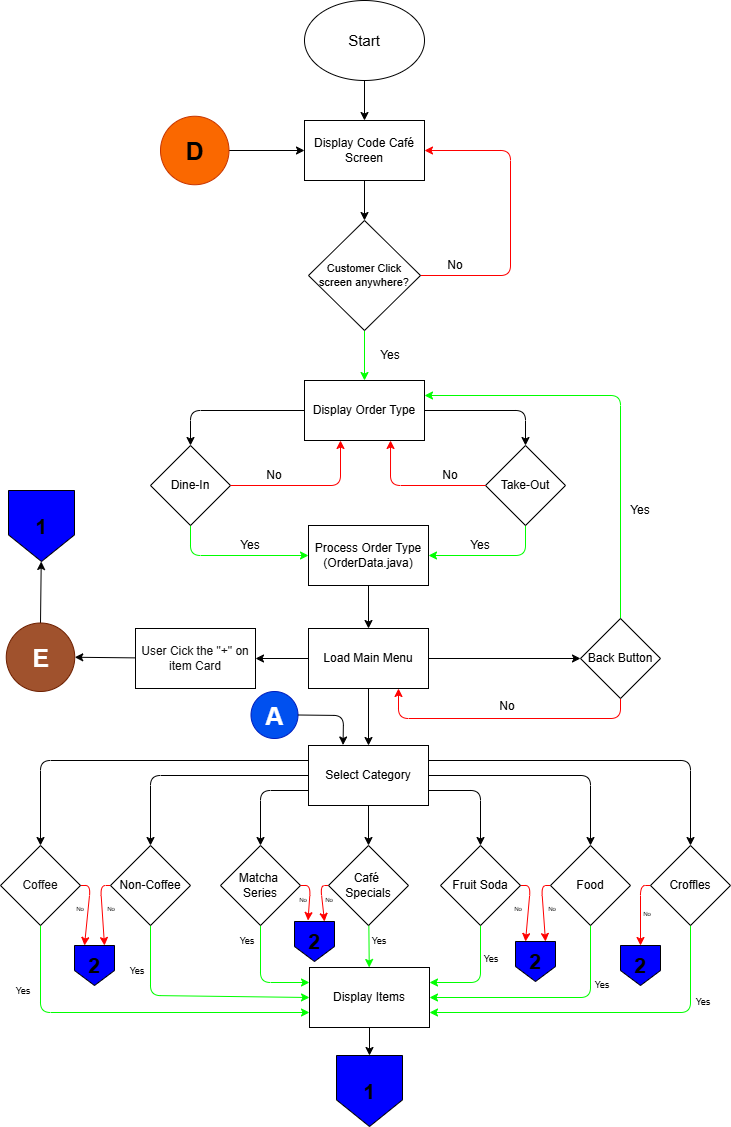

The diagram above was exported from draw.io. Its source (the exported page's mxGraphModel, read from the mxfile embedded in the PNG):
<mxGraphModel dx="2150" dy="1626" grid="1" gridSize="10" guides="1" tooltips="1" connect="1" arrows="1" fold="1" page="1" pageScale="1" pageWidth="827" pageHeight="1169" math="0" shadow="0">
  <root>
    <mxCell id="0" />
    <mxCell id="1" parent="0" />
    <mxCell id="2" value="" style="edgeStyle=none;html=1;rounded=0;" edge="1" parent="1" source="3" target="5">
      <mxGeometry relative="1" as="geometry" />
    </mxCell>
    <mxCell id="3" value="Start" style="ellipse;whiteSpace=wrap;html=1;fontSize=15;rounded=0;" vertex="1" parent="1">
      <mxGeometry x="354" y="25" width="120" height="80" as="geometry" />
    </mxCell>
    <mxCell id="4" value="" style="edgeStyle=none;html=1;" edge="1" parent="1" source="5" target="8">
      <mxGeometry relative="1" as="geometry" />
    </mxCell>
    <mxCell id="5" value="Display Code Café Screen" style="rounded=0;whiteSpace=wrap;html=1;" vertex="1" parent="1">
      <mxGeometry x="354" y="145" width="120" height="60" as="geometry" />
    </mxCell>
    <mxCell id="6" style="edgeStyle=none;html=1;entryX=1;entryY=0.5;entryDx=0;entryDy=0;strokeColor=light-dark(#FF0000,#FF0000);" edge="1" parent="1" source="8" target="5">
      <mxGeometry relative="1" as="geometry">
        <mxPoint x="560" y="300" as="targetPoint" />
        <Array as="points">
          <mxPoint x="560" y="300" />
          <mxPoint x="560" y="175" />
        </Array>
      </mxGeometry>
    </mxCell>
    <mxCell id="7" value="" style="edgeStyle=none;html=1;strokeColor=light-dark(#00FF00,#00FF00);" edge="1" parent="1" source="8" target="12">
      <mxGeometry relative="1" as="geometry" />
    </mxCell>
    <mxCell id="8" value="Customer Click screen anywhere?" style="rhombus;whiteSpace=wrap;html=1;fontSize=11;" vertex="1" parent="1">
      <mxGeometry x="358" y="245" width="112" height="110" as="geometry" />
    </mxCell>
    <mxCell id="9" value="No" style="text;html=1;align=center;verticalAlign=middle;whiteSpace=wrap;rounded=0;" vertex="1" parent="1">
      <mxGeometry x="475" y="275" width="60" height="30" as="geometry" />
    </mxCell>
    <mxCell id="10" style="edgeStyle=none;html=1;exitX=0;exitY=0.5;exitDx=0;exitDy=0;entryX=0.5;entryY=0;entryDx=0;entryDy=0;" edge="1" parent="1" source="12" target="14">
      <mxGeometry relative="1" as="geometry">
        <mxPoint x="240" y="435" as="targetPoint" />
        <Array as="points">
          <mxPoint x="240" y="435" />
        </Array>
      </mxGeometry>
    </mxCell>
    <mxCell id="11" style="edgeStyle=none;html=1;entryX=0.5;entryY=0;entryDx=0;entryDy=0;" edge="1" parent="1" source="12" target="16">
      <mxGeometry relative="1" as="geometry">
        <Array as="points">
          <mxPoint x="575" y="435" />
        </Array>
      </mxGeometry>
    </mxCell>
    <mxCell id="12" value="Display Order Type" style="rounded=0;whiteSpace=wrap;html=1;" vertex="1" parent="1">
      <mxGeometry x="354" y="405" width="120" height="60" as="geometry" />
    </mxCell>
    <mxCell id="13" style="edgeStyle=none;html=1;entryX=0;entryY=0.5;entryDx=0;entryDy=0;strokeColor=light-dark(#00FF00,#00FF00);fillColor=#60a917;" edge="1" parent="1" source="14" target="19">
      <mxGeometry relative="1" as="geometry">
        <Array as="points">
          <mxPoint x="240" y="580" />
        </Array>
      </mxGeometry>
    </mxCell>
    <mxCell id="14" value="Dine-In" style="rhombus;whiteSpace=wrap;html=1;" vertex="1" parent="1">
      <mxGeometry x="200" y="470" width="80" height="80" as="geometry" />
    </mxCell>
    <mxCell id="15" style="edgeStyle=none;html=1;entryX=1;entryY=0.5;entryDx=0;entryDy=0;strokeColor=light-dark(#00FF00,#00FF00);fillColor=#008a00;" edge="1" parent="1" source="16" target="19">
      <mxGeometry relative="1" as="geometry">
        <Array as="points">
          <mxPoint x="575" y="580" />
        </Array>
      </mxGeometry>
    </mxCell>
    <mxCell id="16" value="Take-Out" style="rhombus;whiteSpace=wrap;html=1;" vertex="1" parent="1">
      <mxGeometry x="535" y="470" width="80" height="80" as="geometry" />
    </mxCell>
    <mxCell id="17" value="Yes" style="text;html=1;align=center;verticalAlign=middle;whiteSpace=wrap;rounded=0;" vertex="1" parent="1">
      <mxGeometry x="410" y="365" width="60" height="30" as="geometry" />
    </mxCell>
    <mxCell id="18" value="" style="edgeStyle=none;html=1;" edge="1" parent="1" source="19" target="29">
      <mxGeometry relative="1" as="geometry" />
    </mxCell>
    <mxCell id="19" value="Process Order Type&lt;div&gt;(OrderData.java)&lt;/div&gt;" style="rounded=0;whiteSpace=wrap;html=1;" vertex="1" parent="1">
      <mxGeometry x="358" y="550" width="120" height="60" as="geometry" />
    </mxCell>
    <mxCell id="20" value="Yes" style="text;html=1;align=center;verticalAlign=middle;whiteSpace=wrap;rounded=0;" vertex="1" parent="1">
      <mxGeometry x="270" y="555" width="60" height="30" as="geometry" />
    </mxCell>
    <mxCell id="21" value="Yes" style="text;html=1;align=center;verticalAlign=middle;whiteSpace=wrap;rounded=0;" vertex="1" parent="1">
      <mxGeometry x="500" y="555" width="60" height="30" as="geometry" />
    </mxCell>
    <mxCell id="22" style="edgeStyle=none;html=1;entryX=0.3;entryY=1;entryDx=0;entryDy=0;entryPerimeter=0;strokeColor=light-dark(#FF0000,#FF0000);" edge="1" parent="1" source="14" target="12">
      <mxGeometry relative="1" as="geometry">
        <Array as="points">
          <mxPoint x="390" y="510" />
        </Array>
      </mxGeometry>
    </mxCell>
    <mxCell id="23" style="edgeStyle=none;html=1;exitX=0;exitY=0.5;exitDx=0;exitDy=0;entryX=0.717;entryY=1;entryDx=0;entryDy=0;entryPerimeter=0;strokeColor=light-dark(#FF0000,#FF0000);" edge="1" parent="1" source="16" target="12">
      <mxGeometry relative="1" as="geometry">
        <Array as="points">
          <mxPoint x="440" y="510" />
        </Array>
      </mxGeometry>
    </mxCell>
    <mxCell id="24" value="No" style="text;html=1;align=center;verticalAlign=middle;whiteSpace=wrap;rounded=0;" vertex="1" parent="1">
      <mxGeometry x="294" y="485" width="60" height="30" as="geometry" />
    </mxCell>
    <mxCell id="25" value="No" style="text;html=1;align=center;verticalAlign=middle;whiteSpace=wrap;rounded=0;" vertex="1" parent="1">
      <mxGeometry x="470" y="485" width="60" height="30" as="geometry" />
    </mxCell>
    <mxCell id="26" style="edgeStyle=none;html=1;entryX=0;entryY=0.5;entryDx=0;entryDy=0;" edge="1" parent="1" source="29" target="32">
      <mxGeometry relative="1" as="geometry" />
    </mxCell>
    <mxCell id="27" value="" style="edgeStyle=none;html=1;" edge="1" parent="1" source="29" target="38">
      <mxGeometry relative="1" as="geometry" />
    </mxCell>
    <mxCell id="28" value="" style="edgeStyle=none;html=1;" edge="1" parent="1" source="29" target="46">
      <mxGeometry relative="1" as="geometry" />
    </mxCell>
    <mxCell id="29" value="Load Main Menu" style="rounded=0;whiteSpace=wrap;html=1;" vertex="1" parent="1">
      <mxGeometry x="358" y="653" width="120" height="60" as="geometry" />
    </mxCell>
    <mxCell id="30" style="edgeStyle=none;html=1;entryX=1;entryY=0.25;entryDx=0;entryDy=0;strokeColor=light-dark(#00FF00,#00FF00);fillColor=#60a917;" edge="1" parent="1" source="32" target="12">
      <mxGeometry relative="1" as="geometry">
        <Array as="points">
          <mxPoint x="670" y="420" />
        </Array>
      </mxGeometry>
    </mxCell>
    <mxCell id="31" style="edgeStyle=none;html=1;entryX=0.75;entryY=1;entryDx=0;entryDy=0;strokeColor=light-dark(#FF0000,#FF0000);fillColor=#a20025;" edge="1" parent="1" source="32" target="29">
      <mxGeometry relative="1" as="geometry">
        <Array as="points">
          <mxPoint x="670" y="743" />
          <mxPoint x="448" y="743" />
        </Array>
      </mxGeometry>
    </mxCell>
    <mxCell id="32" value="Back Button" style="rhombus;whiteSpace=wrap;html=1;" vertex="1" parent="1">
      <mxGeometry x="630" y="643" width="80" height="80" as="geometry" />
    </mxCell>
    <mxCell id="33" value="Yes" style="text;html=1;align=center;verticalAlign=middle;whiteSpace=wrap;rounded=0;" vertex="1" parent="1">
      <mxGeometry x="660" y="520" width="60" height="30" as="geometry" />
    </mxCell>
    <mxCell id="34" value="No" style="text;html=1;align=center;verticalAlign=middle;whiteSpace=wrap;rounded=0;" vertex="1" parent="1">
      <mxGeometry x="527" y="716" width="60" height="30" as="geometry" />
    </mxCell>
    <mxCell id="35" value="" style="edgeStyle=none;html=1;" edge="1" parent="1" source="36" target="67">
      <mxGeometry relative="1" as="geometry" />
    </mxCell>
    <mxCell id="36" value="Display Items" style="rounded=0;whiteSpace=wrap;html=1;" vertex="1" parent="1">
      <mxGeometry x="359" y="992" width="120" height="60" as="geometry" />
    </mxCell>
    <mxCell id="37" value="" style="edgeStyle=none;html=1;" edge="1" parent="1" source="38" target="93">
      <mxGeometry relative="1" as="geometry" />
    </mxCell>
    <mxCell id="38" value="&lt;font color=&quot;#121212&quot;&gt;User Cick the &quot;+&quot; on item Card&lt;/font&gt;" style="rounded=0;whiteSpace=wrap;html=1;" vertex="1" parent="1">
      <mxGeometry x="185" y="653" width="120" height="60" as="geometry" />
    </mxCell>
    <mxCell id="39" style="edgeStyle=none;html=1;exitX=0;exitY=0.25;exitDx=0;exitDy=0;entryX=0.5;entryY=0;entryDx=0;entryDy=0;" edge="1" parent="1" source="46" target="49">
      <mxGeometry relative="1" as="geometry">
        <Array as="points">
          <mxPoint x="90" y="785" />
        </Array>
      </mxGeometry>
    </mxCell>
    <mxCell id="40" style="edgeStyle=none;html=1;entryX=0.5;entryY=0;entryDx=0;entryDy=0;" edge="1" parent="1" source="46" target="52">
      <mxGeometry relative="1" as="geometry">
        <Array as="points">
          <mxPoint x="200" y="800" />
        </Array>
      </mxGeometry>
    </mxCell>
    <mxCell id="41" value="" style="edgeStyle=none;html=1;" edge="1" parent="1" source="46" target="57">
      <mxGeometry relative="1" as="geometry" />
    </mxCell>
    <mxCell id="42" style="edgeStyle=none;html=1;exitX=0;exitY=0.75;exitDx=0;exitDy=0;entryX=0.5;entryY=0;entryDx=0;entryDy=0;" edge="1" parent="1" source="46" target="54">
      <mxGeometry relative="1" as="geometry">
        <Array as="points">
          <mxPoint x="310" y="815" />
        </Array>
      </mxGeometry>
    </mxCell>
    <mxCell id="43" style="edgeStyle=none;html=1;exitX=1;exitY=0.75;exitDx=0;exitDy=0;entryX=0.5;entryY=0;entryDx=0;entryDy=0;" edge="1" parent="1" source="46" target="60">
      <mxGeometry relative="1" as="geometry">
        <Array as="points">
          <mxPoint x="530" y="815" />
        </Array>
      </mxGeometry>
    </mxCell>
    <mxCell id="44" style="edgeStyle=none;html=1;exitX=1;exitY=0.25;exitDx=0;exitDy=0;entryX=0.5;entryY=0;entryDx=0;entryDy=0;" edge="1" parent="1" source="46" target="66">
      <mxGeometry relative="1" as="geometry">
        <Array as="points">
          <mxPoint x="740" y="785" />
        </Array>
      </mxGeometry>
    </mxCell>
    <mxCell id="45" style="edgeStyle=none;html=1;entryX=0.5;entryY=0;entryDx=0;entryDy=0;" edge="1" parent="1" source="46" target="63">
      <mxGeometry relative="1" as="geometry">
        <Array as="points">
          <mxPoint x="640" y="800" />
        </Array>
      </mxGeometry>
    </mxCell>
    <mxCell id="46" value="Select Category" style="rounded=0;whiteSpace=wrap;html=1;" vertex="1" parent="1">
      <mxGeometry x="358" y="770" width="120" height="60" as="geometry" />
    </mxCell>
    <mxCell id="47" style="edgeStyle=none;html=1;entryX=0;entryY=0.75;entryDx=0;entryDy=0;strokeColor=light-dark(#00FF00,#00FF00);" edge="1" parent="1" source="49" target="36">
      <mxGeometry relative="1" as="geometry">
        <Array as="points">
          <mxPoint x="90" y="1037" />
        </Array>
      </mxGeometry>
    </mxCell>
    <mxCell id="48" style="edgeStyle=none;html=1;entryX=0.25;entryY=0;entryDx=0;entryDy=0;strokeColor=light-dark(#FF0000,#FF0000);" edge="1" parent="1" source="49" target="71">
      <mxGeometry relative="1" as="geometry">
        <Array as="points">
          <mxPoint x="140" y="910" />
        </Array>
      </mxGeometry>
    </mxCell>
    <mxCell id="49" value="&lt;font color=&quot;#121212&quot;&gt;Coffee&lt;/font&gt;" style="rhombus;whiteSpace=wrap;html=1;" vertex="1" parent="1">
      <mxGeometry x="50" y="870" width="80" height="80" as="geometry" />
    </mxCell>
    <mxCell id="50" style="edgeStyle=none;html=1;entryX=0;entryY=0.5;entryDx=0;entryDy=0;strokeColor=light-dark(#00FF00,#00FF00);" edge="1" parent="1" source="52" target="36">
      <mxGeometry relative="1" as="geometry">
        <Array as="points">
          <mxPoint x="200" y="1020" />
        </Array>
      </mxGeometry>
    </mxCell>
    <mxCell id="51" style="edgeStyle=none;html=1;entryX=0.75;entryY=0;entryDx=0;entryDy=0;strokeColor=light-dark(#FF0000,#FF0000);" edge="1" parent="1" source="52" target="71">
      <mxGeometry relative="1" as="geometry">
        <Array as="points">
          <mxPoint x="150" y="910" />
        </Array>
      </mxGeometry>
    </mxCell>
    <mxCell id="52" value="Non-Coffee" style="rhombus;whiteSpace=wrap;html=1;" vertex="1" parent="1">
      <mxGeometry x="160" y="870" width="80" height="80" as="geometry" />
    </mxCell>
    <mxCell id="53" style="edgeStyle=none;html=1;entryX=0;entryY=0.25;entryDx=0;entryDy=0;strokeColor=light-dark(#00FF00,#00FF00);" edge="1" parent="1" source="54" target="36">
      <mxGeometry relative="1" as="geometry">
        <Array as="points">
          <mxPoint x="310" y="1007" />
        </Array>
      </mxGeometry>
    </mxCell>
    <mxCell id="54" value="Matcha&amp;nbsp;&lt;div&gt;Series&lt;/div&gt;" style="rhombus;whiteSpace=wrap;html=1;" vertex="1" parent="1">
      <mxGeometry x="270" y="870" width="80" height="80" as="geometry" />
    </mxCell>
    <mxCell id="55" value="" style="edgeStyle=none;html=1;strokeColor=light-dark(#00FF00,#00FF00);" edge="1" parent="1" source="57" target="36">
      <mxGeometry relative="1" as="geometry" />
    </mxCell>
    <mxCell id="56" style="edgeStyle=none;html=1;entryX=0.75;entryY=0;entryDx=0;entryDy=0;strokeColor=light-dark(#FF0000,#FF0000);" edge="1" parent="1" source="57" target="72">
      <mxGeometry relative="1" as="geometry">
        <Array as="points">
          <mxPoint x="370" y="910" />
        </Array>
      </mxGeometry>
    </mxCell>
    <mxCell id="57" value="Café&amp;nbsp;&lt;div&gt;Specials&lt;/div&gt;" style="rhombus;whiteSpace=wrap;html=1;" vertex="1" parent="1">
      <mxGeometry x="378" y="870" width="80" height="80" as="geometry" />
    </mxCell>
    <mxCell id="58" style="edgeStyle=none;html=1;entryX=1;entryY=0.25;entryDx=0;entryDy=0;strokeColor=light-dark(#00FF00,#00FF00);" edge="1" parent="1" source="60" target="36">
      <mxGeometry relative="1" as="geometry">
        <Array as="points">
          <mxPoint x="530" y="1007" />
        </Array>
      </mxGeometry>
    </mxCell>
    <mxCell id="59" style="edgeStyle=none;html=1;entryX=0.25;entryY=0;entryDx=0;entryDy=0;strokeColor=light-dark(#FF0000,#FF0000);" edge="1" parent="1" source="60" target="74">
      <mxGeometry relative="1" as="geometry">
        <Array as="points">
          <mxPoint x="580" y="910" />
        </Array>
      </mxGeometry>
    </mxCell>
    <mxCell id="60" value="Fruit Soda" style="rhombus;whiteSpace=wrap;html=1;" vertex="1" parent="1">
      <mxGeometry x="490" y="870" width="80" height="80" as="geometry" />
    </mxCell>
    <mxCell id="61" style="edgeStyle=none;html=1;entryX=1;entryY=0.5;entryDx=0;entryDy=0;strokeColor=light-dark(#00FF00,#00FF00);" edge="1" parent="1" source="63" target="36">
      <mxGeometry relative="1" as="geometry">
        <Array as="points">
          <mxPoint x="640" y="1022" />
        </Array>
      </mxGeometry>
    </mxCell>
    <mxCell id="62" style="edgeStyle=none;html=1;entryX=0.75;entryY=0;entryDx=0;entryDy=0;strokeColor=light-dark(#FF0000,#FF0000);" edge="1" parent="1" source="63" target="74">
      <mxGeometry relative="1" as="geometry">
        <Array as="points">
          <mxPoint x="591" y="910" />
        </Array>
      </mxGeometry>
    </mxCell>
    <mxCell id="63" value="Food" style="rhombus;whiteSpace=wrap;html=1;" vertex="1" parent="1">
      <mxGeometry x="600" y="870" width="80" height="80" as="geometry" />
    </mxCell>
    <mxCell id="64" style="edgeStyle=none;html=1;entryX=1;entryY=0.75;entryDx=0;entryDy=0;strokeColor=light-dark(#00FF00,#00FF00);" edge="1" parent="1" source="66" target="36">
      <mxGeometry relative="1" as="geometry">
        <Array as="points">
          <mxPoint x="740" y="1037" />
        </Array>
      </mxGeometry>
    </mxCell>
    <mxCell id="65" style="edgeStyle=none;html=1;entryX=0.5;entryY=0;entryDx=0;entryDy=0;strokeColor=light-dark(#FF0000,#FF0000);" edge="1" parent="1" source="66" target="75">
      <mxGeometry relative="1" as="geometry">
        <Array as="points">
          <mxPoint x="690" y="910" />
        </Array>
      </mxGeometry>
    </mxCell>
    <mxCell id="66" value="Croffles" style="rhombus;whiteSpace=wrap;html=1;" vertex="1" parent="1">
      <mxGeometry x="700" y="870" width="80" height="80" as="geometry" />
    </mxCell>
    <mxCell id="67" value="1" style="shape=offPageConnector;whiteSpace=wrap;html=1;fillColor=light-dark(#0000FF,#0000FF);strokeColor=light-dark(#000000,#000000);fontSize=21;fontStyle=1" vertex="1" parent="1">
      <mxGeometry x="386" y="1080" width="66" height="71" as="geometry" />
    </mxCell>
    <mxCell id="68" value="1" style="shape=offPageConnector;whiteSpace=wrap;html=1;fillColor=light-dark(#0000FF,#0000FF);strokeColor=light-dark(#000000,#000000);fontSize=21;fontStyle=1" vertex="1" parent="1">
      <mxGeometry x="58" y="515" width="66" height="71" as="geometry" />
    </mxCell>
    <mxCell id="69" value="A" style="ellipse;whiteSpace=wrap;html=1;aspect=fixed;fontSize=25;fontStyle=1;fillColor=#0050ef;fontColor=#ffffff;strokeColor=#001DBC;" vertex="1" parent="1">
      <mxGeometry x="300.5" y="716" width="47" height="47" as="geometry" />
    </mxCell>
    <mxCell id="70" style="edgeStyle=none;html=1;entryX=0.288;entryY=-0.008;entryDx=0;entryDy=0;entryPerimeter=0;" edge="1" parent="1" source="69" target="46">
      <mxGeometry relative="1" as="geometry">
        <Array as="points">
          <mxPoint x="393" y="740" />
        </Array>
      </mxGeometry>
    </mxCell>
    <mxCell id="71" value="2" style="shape=offPageConnector;whiteSpace=wrap;html=1;fillColor=light-dark(#0000FF,#0000FF);strokeColor=light-dark(#000000,#000000);fontSize=21;fontStyle=1" vertex="1" parent="1">
      <mxGeometry x="124" y="970" width="40" height="40" as="geometry" />
    </mxCell>
    <mxCell id="72" value="2" style="shape=offPageConnector;whiteSpace=wrap;html=1;fillColor=light-dark(#0000FF,#0000FF);strokeColor=light-dark(#000000,#000000);fontSize=21;fontStyle=1" vertex="1" parent="1">
      <mxGeometry x="344" y="946" width="40" height="40" as="geometry" />
    </mxCell>
    <mxCell id="73" style="edgeStyle=none;html=1;entryX=0.338;entryY=-0.025;entryDx=0;entryDy=0;entryPerimeter=0;strokeColor=light-dark(#FF0000,#FF0000);" edge="1" parent="1" source="54" target="72">
      <mxGeometry relative="1" as="geometry">
        <Array as="points">
          <mxPoint x="360" y="910" />
        </Array>
      </mxGeometry>
    </mxCell>
    <mxCell id="74" value="2" style="shape=offPageConnector;whiteSpace=wrap;html=1;fillColor=light-dark(#0000FF,#0000FF);strokeColor=light-dark(#000000,#000000);fontSize=21;fontStyle=1" vertex="1" parent="1">
      <mxGeometry x="565" y="966" width="40" height="40" as="geometry" />
    </mxCell>
    <mxCell id="75" value="2" style="shape=offPageConnector;whiteSpace=wrap;html=1;fillColor=light-dark(#0000FF,#0000FF);strokeColor=light-dark(#000000,#000000);fontSize=21;fontStyle=1" vertex="1" parent="1">
      <mxGeometry x="670" y="970" width="40" height="40" as="geometry" />
    </mxCell>
    <mxCell id="76" value="No" style="text;html=1;align=center;verticalAlign=middle;whiteSpace=wrap;rounded=0;fontSize=6;" vertex="1" parent="1">
      <mxGeometry x="366" y="918" width="26" height="14" as="geometry" />
    </mxCell>
    <mxCell id="77" value="No" style="text;html=1;align=center;verticalAlign=middle;whiteSpace=wrap;rounded=0;fontSize=6;" vertex="1" parent="1">
      <mxGeometry x="340" y="918" width="26" height="14" as="geometry" />
    </mxCell>
    <mxCell id="78" value="No" style="text;html=1;align=center;verticalAlign=middle;whiteSpace=wrap;rounded=0;fontSize=6;" vertex="1" parent="1">
      <mxGeometry x="148" y="927" width="26" height="14" as="geometry" />
    </mxCell>
    <mxCell id="79" value="No" style="text;html=1;align=center;verticalAlign=middle;whiteSpace=wrap;rounded=0;fontSize=6;" vertex="1" parent="1">
      <mxGeometry x="117" y="927" width="26" height="14" as="geometry" />
    </mxCell>
    <mxCell id="80" value="No" style="text;html=1;align=center;verticalAlign=middle;whiteSpace=wrap;rounded=0;fontSize=6;" vertex="1" parent="1">
      <mxGeometry x="589" y="927" width="26" height="14" as="geometry" />
    </mxCell>
    <mxCell id="81" value="No" style="text;html=1;align=center;verticalAlign=middle;whiteSpace=wrap;rounded=0;fontSize=6;" vertex="1" parent="1">
      <mxGeometry x="555" y="927" width="26" height="14" as="geometry" />
    </mxCell>
    <mxCell id="82" value="No" style="text;html=1;align=center;verticalAlign=middle;whiteSpace=wrap;rounded=0;fontSize=6;" vertex="1" parent="1">
      <mxGeometry x="684" y="932" width="26" height="14" as="geometry" />
    </mxCell>
    <mxCell id="83" value="Yes" style="text;html=1;align=center;verticalAlign=middle;whiteSpace=wrap;rounded=0;fontSize=9;" vertex="1" parent="1">
      <mxGeometry x="274" y="956.5" width="46" height="19" as="geometry" />
    </mxCell>
    <mxCell id="84" value="Yes" style="text;html=1;align=center;verticalAlign=middle;whiteSpace=wrap;rounded=0;fontSize=9;" vertex="1" parent="1">
      <mxGeometry x="164" y="986" width="46" height="19" as="geometry" />
    </mxCell>
    <mxCell id="85" value="Yes" style="text;html=1;align=center;verticalAlign=middle;whiteSpace=wrap;rounded=0;fontSize=9;" vertex="1" parent="1">
      <mxGeometry x="50" y="1006" width="46" height="19" as="geometry" />
    </mxCell>
    <mxCell id="86" value="Yes" style="text;html=1;align=center;verticalAlign=middle;whiteSpace=wrap;rounded=0;fontSize=9;" vertex="1" parent="1">
      <mxGeometry x="406" y="956.5" width="46" height="19" as="geometry" />
    </mxCell>
    <mxCell id="87" value="Yes" style="text;html=1;align=center;verticalAlign=middle;whiteSpace=wrap;rounded=0;fontSize=9;" vertex="1" parent="1">
      <mxGeometry x="518" y="974" width="46" height="19" as="geometry" />
    </mxCell>
    <mxCell id="88" value="Yes" style="text;html=1;align=center;verticalAlign=middle;whiteSpace=wrap;rounded=0;fontSize=9;" vertex="1" parent="1">
      <mxGeometry x="629" y="1000" width="46" height="19" as="geometry" />
    </mxCell>
    <mxCell id="89" value="Yes" style="text;html=1;align=center;verticalAlign=middle;whiteSpace=wrap;rounded=0;fontSize=9;" vertex="1" parent="1">
      <mxGeometry x="730" y="1017" width="46" height="19" as="geometry" />
    </mxCell>
    <mxCell id="90" value="" style="edgeStyle=none;html=1;" edge="1" parent="1" source="91" target="5">
      <mxGeometry relative="1" as="geometry" />
    </mxCell>
    <mxCell id="91" value="D" style="ellipse;whiteSpace=wrap;html=1;aspect=fixed;fontSize=25;fontStyle=1;fillColor=#fa6800;fontColor=#000000;strokeColor=#C73500;" vertex="1" parent="1">
      <mxGeometry x="210" y="140.75" width="68.5" height="68.5" as="geometry" />
    </mxCell>
    <mxCell id="92" value="" style="edgeStyle=none;html=1;" edge="1" parent="1" source="93" target="68">
      <mxGeometry relative="1" as="geometry" />
    </mxCell>
    <mxCell id="93" value="E" style="ellipse;whiteSpace=wrap;html=1;aspect=fixed;fontSize=25;fontStyle=1;fillColor=#a0522d;fontColor=#ffffff;strokeColor=#6D1F00;" vertex="1" parent="1">
      <mxGeometry x="55.75" y="647.5" width="68.5" height="68.5" as="geometry" />
    </mxCell>
  </root>
</mxGraphModel>